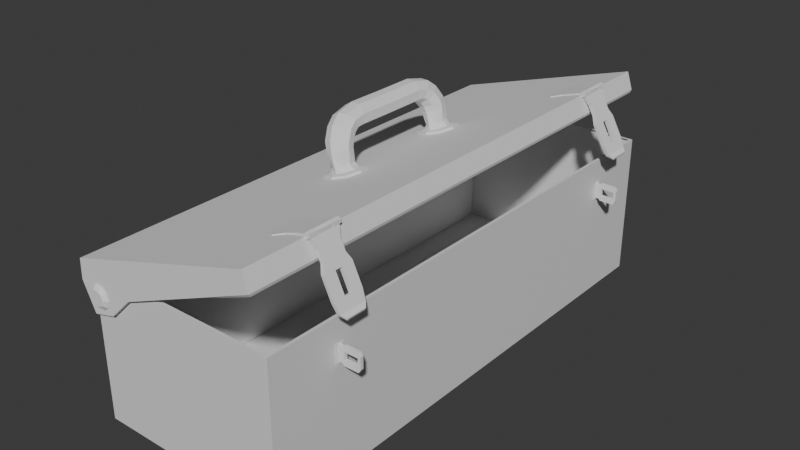 # Source: kleine_gereedschapskist.blend  (saved by Blender 5.0.119; exported with 4.5.12 LTS)
import bpy
from mathutils import Matrix  # noqa: F401  (used for matrix-valued properties, if any)

bpy.ops.wm.read_factory_settings(use_empty=True)
scene = bpy.context.scene
scene.name = 'Scene'

# ---- collections
col_toolbox_small = bpy.data.collections.new('Toolbox small'); scene.collection.children.link(col_toolbox_small)

# ---- materials (node trees are filled in below, after node groups)
mat_material = bpy.data.materials.new('Material')
mat_material.alpha_threshold = 0.0
mat_material.use_backface_culling_lightprobe_volume = False
mat_material.roughness = 0.5
mat_material.line_color = (0.0, 0.0, 0.0, 1.0)

# ---- material node trees
mat_material.use_nodes = True; mat_material.node_tree.nodes.clear()
_N = mat_material.node_tree.nodes; _L = mat_material.node_tree.links
n0 = _N.new('ShaderNodeOutputMaterial'); n0.name = 'Material Output'; n0.location = (200, 100)
n1 = _N.new('ShaderNodeBsdfPrincipled'); n1.name = 'Principled BSDF'; n1.location = (-200, 100)
_L.new(n1.outputs[0], n0.inputs[0])
n0.is_active_output = True

# ---- world
world_world = bpy.data.worlds.new('World'); scene.world = world_world
world_world.use_nodes = True; world_world.node_tree.nodes.clear()
_N = world_world.node_tree.nodes; _L = world_world.node_tree.links
n0 = _N.new('ShaderNodeOutputWorld'); n0.name = 'World Output'; n0.location = (200, 100)
n1 = _N.new('ShaderNodeBackground'); n1.name = 'Background'; n1.location = (-200, 100)
n1.inputs[0].default_value = (0.05088, 0.05088, 0.05088, 1.0)
_L.new(n1.outputs[0], n0.inputs[0])
n0.is_active_output = True
world_world.color = (0.05088, 0.05088, 0.05088)
world_world.sun_shadow_jitter_overblur = 0.0

# ---- meshes
me_cube_002 = bpy.data.meshes.new('Cube.002')
me_cube_002.from_pydata([(0.121, -0.0362, -0.3003), (-0.005857, -0.155, -0.0326), (0.121, 0.0362, -0.3003), (-0.005857, 0.155, -0.0326), (0.1515, -0.0362, -0.2859), (0.02458, -0.155, -0.01817), (0.1515, 0.0362, -0.2859), (0.02458, 0.155, -0.01817), (0.08267, -0.1204, -0.2194), (0.03841, -0.1204, -0.126), (0.03841, 0.1204, -0.126), (0.08267, 0.1204, -0.2194), (0.06885, 0.1204, -0.1116), (0.1131, 0.1204, -0.2049), (0.06885, -0.1204, -0.1116), (0.1131, -0.1204, -0.2049), (0.2098, 0.0362, -0.4875), (0.2098, -0.0362, -0.4875), (0.2402, 0.0362, -0.4731), (0.2402, -0.0362, -0.4731), (0.2591, 0.1393, -0.5876), (0.2591, -0.1393, -0.5876), (0.2865, 0.1393, -0.5747), (0.2865, -0.1393, -0.5747), (0.1162, 0.155, -0.2901), (0.1162, -0.155, -0.2901), (0.1466, -0.155, -0.2756), (0.1466, 0.155, -0.2756), (0.2146, 0.155, -0.4977), (0.2146, -0.155, -0.4977), (0.245, -0.155, -0.4833), (0.245, 0.155, -0.4833), (0.3171, 0.09991, -0.6228), (0.3171, -0.09991, -0.6228), (0.3239, 0.09991, -0.6025), (0.3239, -0.09991, -0.6025), (-0.01957, -0.155, -0.003667), (-0.01957, 0.155, -0.003667), (0.01087, 0.155, 0.01076), (0.01087, -0.155, 0.01076), (-0.01231, 0.08184, 0.02562), (-0.01231, 0.1768, 0.02562), (-0.01231, -0.07508, 0.02562), (-0.01231, -0.17, 0.02562), (0.0228, -0.07508, 0.01902), (0.0228, -0.17, 0.01902), (0.02738, -0.07508, -0.01641), (0.02738, -0.17, -0.01641), (-0.004902, -0.07508, -0.0317), (-0.004902, -0.17, -0.0317), (-0.02943, -0.07508, -0.005734), (-0.02943, -0.17, -0.005734), (0.0228, 0.1768, 0.01902), (0.0228, 0.08184, 0.01902), (0.02738, 0.1768, -0.01641), (0.02738, 0.08184, -0.01641), (-0.004902, 0.1768, -0.0317), (-0.004902, 0.08184, -0.0317), (-0.02943, 0.1768, -0.005734), (-0.02943, 0.08184, -0.005734)], [], [(9, 1, 3, 10), (10, 3, 7, 12), (12, 7, 5, 14), (14, 5, 1, 9), (2, 6, 4, 0), (5, 7, 38, 39), (26, 15, 8, 25), (15, 14, 9, 8), (27, 13, 15, 26), (13, 12, 14, 15), (24, 11, 13, 27), (11, 10, 12, 13), (25, 8, 11, 24), (8, 9, 10, 11), (30, 29, 21, 23), (26, 25, 29, 30), (24, 27, 31, 28), (6, 2, 16, 18), (23, 21, 33, 35), (28, 31, 22, 20), (31, 30, 23, 22), (29, 28, 20, 21), (2, 0, 25, 24), (4, 6, 27, 26), (17, 16, 28, 29), (18, 19, 30, 31), (19, 4, 26, 30), (6, 18, 31, 27), (0, 17, 29, 25), (16, 2, 24, 28), (19, 17, 0, 4), (16, 17, 19, 18), (32, 34, 35, 33), (20, 22, 34, 32), (22, 23, 35, 34), (21, 20, 32, 33), (38, 37, 36, 39), (3, 1, 36, 37), (1, 5, 39, 36), (7, 3, 37, 38), (53, 40, 59, 57, 55), (42, 43, 45, 44), (54, 55, 57, 56), (44, 45, 47, 46), (58, 59, 40, 41), (52, 53, 55, 54), (46, 47, 49, 48), (45, 43, 51, 49, 47), (41, 40, 53, 52), (48, 49, 51, 50), (41, 52, 54, 56, 58), (56, 57, 59, 58), (50, 51, 43, 42), (42, 44, 46, 48, 50)])
_uv = me_cube_002.uv_layers.new(name='UVMap')
_uv.uv.foreach_set('vector', [0.3755, 0.6912, 0.3859, 0.6916, 0.3846, 0.7173, 0.3733, 0.717, 0.3733, 0.717, 0.3846, 0.7173, 0.3857, 0.7208, 0.3733, 0.7208, 0.5219, 0.6876, 0.5316, 0.6843, 0.5316, 0.7135, 0.5219, 0.7102, 0.3757, 0.6875, 0.3878, 0.6877, 0.3859, 0.6916, 0.3755, 0.6912, 0.3532, 0.7097, 0.3498, 0.7065, 0.3493, 0.7019, 0.3535, 0.6984, 0.5316, 0.7135, 0.5316, 0.6843, 0.5347, 0.6843, 0.5347, 0.7135, 0.3555, 0.6843, 0.3646, 0.6864, 0.364, 0.6902, 0.3552, 0.6877, 0.3646, 0.6864, 0.3757, 0.6875, 0.3755, 0.6912, 0.364, 0.6902, 0.5049, 0.6843, 0.5122, 0.6876, 0.5122, 0.7102, 0.5049, 0.7135, 0.5122, 0.6876, 0.5219, 0.6876, 0.5219, 0.7102, 0.5122, 0.7102, 0.3537, 0.7192, 0.3618, 0.7174, 0.3621, 0.7208, 0.3541, 0.7222, 0.3618, 0.7174, 0.3733, 0.717, 0.3733, 0.7208, 0.3621, 0.7208, 0.3552, 0.6877, 0.364, 0.6902, 0.3618, 0.7174, 0.3537, 0.7192, 0.364, 0.6902, 0.3755, 0.6912, 0.3733, 0.717, 0.3618, 0.7174, 0.3323, 0.6856, 0.3334, 0.6893, 0.3248, 0.6932, 0.3223, 0.691, 0.3555, 0.6843, 0.3552, 0.6877, 0.3334, 0.6893, 0.3323, 0.6856, 0.3537, 0.7192, 0.3541, 0.7222, 0.3343, 0.7222, 0.335, 0.7189, 0.3498, 0.7065, 0.3532, 0.7097, 0.3354, 0.7087, 0.3378, 0.7069, 0.3223, 0.691, 0.3248, 0.6932, 0.3192, 0.697, 0.3176, 0.6959, 0.335, 0.7189, 0.3343, 0.7222, 0.3228, 0.7184, 0.3252, 0.7155, 0.4833, 0.6843, 0.4833, 0.7135, 0.4738, 0.712, 0.4738, 0.6858, 0.3334, 0.6893, 0.335, 0.7189, 0.3252, 0.7155, 0.3248, 0.6932, 0.3532, 0.7097, 0.3535, 0.6984, 0.3552, 0.6877, 0.3537, 0.7192, 0.5038, 0.7023, 0.5038, 0.6955, 0.5049, 0.6843, 0.5049, 0.7135, 0.3351, 0.7004, 0.3354, 0.7087, 0.335, 0.7189, 0.3334, 0.6893, 0.4843, 0.6955, 0.4843, 0.7023, 0.4833, 0.7135, 0.4833, 0.6843, 0.4843, 0.7023, 0.5038, 0.7023, 0.5049, 0.7135, 0.4833, 0.7135, 0.5038, 0.6955, 0.4843, 0.6955, 0.4833, 0.6843, 0.5049, 0.6843, 0.3535, 0.6984, 0.3351, 0.7004, 0.3334, 0.6893, 0.3552, 0.6877, 0.3354, 0.7087, 0.3532, 0.7097, 0.3537, 0.7192, 0.335, 0.7189, 0.3384, 0.7024, 0.3351, 0.7004, 0.3535, 0.6984, 0.3493, 0.7019, 0.3354, 0.7087, 0.3351, 0.7004, 0.3384, 0.7024, 0.3378, 0.7069, 0.3189, 0.7118, 0.3169, 0.7131, 0.3176, 0.6959, 0.3192, 0.697, 0.3252, 0.7155, 0.3228, 0.7184, 0.3169, 0.7131, 0.3189, 0.7118, 0.4738, 0.6858, 0.4738, 0.712, 0.4695, 0.7083, 0.4695, 0.6895, 0.3248, 0.6932, 0.3252, 0.7155, 0.3189, 0.7118, 0.3192, 0.697, 0.3896, 0.7191, 0.3872, 0.7163, 0.389, 0.6934, 0.3929, 0.6905, 0.3846, 0.7173, 0.3859, 0.6916, 0.389, 0.6934, 0.3872, 0.7163, 0.3859, 0.6916, 0.3878, 0.6877, 0.3929, 0.6905, 0.389, 0.6934, 0.3857, 0.7208, 0.3846, 0.7173, 0.3872, 0.7163, 0.3896, 0.7191, 0.9864, 0.776, 0.9838, 0.7752, 0.9838, 0.7724, 0.9864, 0.7716, 0.988, 0.7738, 0.9735, 0.761, 0.9735, 0.7658, 0.9716, 0.7658, 0.9716, 0.761, 0.9595, 0.761, 0.9595, 0.7658, 0.9576, 0.7658, 0.9576, 0.761, 0.9716, 0.761, 0.9716, 0.7658, 0.9697, 0.7658, 0.9697, 0.761, 0.9556, 0.761, 0.9556, 0.7658, 0.9537, 0.7658, 0.9537, 0.761, 0.9614, 0.761, 0.9614, 0.7658, 0.9595, 0.7658, 0.9595, 0.761, 0.9697, 0.761, 0.9697, 0.7658, 0.9677, 0.7658, 0.9677, 0.761, 0.9882, 0.7791, 0.986, 0.7807, 0.9838, 0.7791, 0.9847, 0.7765, 0.9874, 0.7765, 0.9634, 0.761, 0.9634, 0.7658, 0.9614, 0.7658, 0.9614, 0.761, 0.9677, 0.761, 0.9677, 0.7658, 0.9658, 0.7658, 0.9658, 0.761, 0.1324, 0.782, 0.1298, 0.7812, 0.1282, 0.7834, 0.1298, 0.7856, 0.1324, 0.7848, 0.9576, 0.761, 0.9576, 0.7658, 0.9556, 0.7658, 0.9556, 0.761, 0.9658, 0.761, 0.9658, 0.7658, 0.9639, 0.7658, 0.9639, 0.761, 0.9833, 0.7742, 0.9825, 0.7716, 0.9798, 0.7716, 0.9789, 0.7742, 0.9811, 0.7758])
me_cube_002.update()
me_cube_003 = bpy.data.meshes.new('Cube.003')
me_cube_003.from_pydata([(0.1376, -0.0362, -0.291), (-0.004309, -0.155, -0.03095), (0.1376, 0.0362, -0.291), (-0.004309, 0.155, -0.03095), (0.1672, -0.0362, -0.2748), (0.02526, -0.155, -0.01481), (0.1672, 0.0362, -0.2748), (0.02526, 0.155, -0.01481), (0.09471, -0.1204, -0.2124), (0.0452, -0.1204, -0.1217), (0.0452, 0.1204, -0.1217), (0.09471, 0.1204, -0.2124), (0.07477, 0.1204, -0.1055), (0.1243, 0.1204, -0.1962), (0.07477, -0.1204, -0.1055), (0.1243, -0.1204, -0.1962), (0.2369, 0.0362, -0.4728), (0.2369, -0.0362, -0.4728), (0.2664, 0.0362, -0.4567), (0.2664, -0.0362, -0.4567), (0.2918, 0.1393, -0.57), (0.2918, -0.1393, -0.57), (0.3184, 0.1393, -0.5555), (0.3184, -0.1393, -0.5555), (0.1322, 0.155, -0.2811), (0.1322, -0.155, -0.2811), (0.1618, -0.155, -0.2649), (0.1618, 0.155, -0.2649), (0.2423, 0.155, -0.4828), (0.2423, -0.155, -0.4828), (0.2719, -0.155, -0.4666), (0.2719, 0.155, -0.4666), (0.3517, 0.09991, -0.6018), (0.3517, -0.09991, -0.6018), (0.3574, 0.09991, -0.5812), (0.3574, -0.09991, -0.5812), (-0.01965, -0.155, -0.002844), (-0.01965, 0.155, -0.002844), (0.00992, 0.155, 0.01329), (0.00992, -0.155, 0.01329), (-0.01406, 0.08184, 0.0268), (-0.01406, 0.1768, 0.0268), (-0.01406, -0.07508, 0.0268), (-0.01406, -0.17, 0.0268), (0.02136, -0.07508, 0.02222), (0.02136, -0.17, 0.02222), (0.02795, -0.07508, -0.01289), (0.02795, -0.17, -0.01289), (-0.003406, -0.07508, -0.03), (-0.003406, -0.17, -0.03), (-0.02937, -0.07508, -0.005469), (-0.02937, -0.17, -0.005469), (0.02136, 0.1768, 0.02222), (0.02136, 0.08184, 0.02222), (0.02795, 0.1768, -0.01289), (0.02795, 0.08184, -0.01289), (-0.003406, 0.1768, -0.03), (-0.003406, 0.08184, -0.03), (-0.02937, 0.1768, -0.005469), (-0.02937, 0.08184, -0.005469)], [], [(9, 1, 3, 10), (10, 3, 7, 12), (12, 7, 5, 14), (14, 5, 1, 9), (2, 6, 4, 0), (5, 7, 38, 39), (26, 15, 8, 25), (15, 14, 9, 8), (27, 13, 15, 26), (13, 12, 14, 15), (24, 11, 13, 27), (11, 10, 12, 13), (25, 8, 11, 24), (8, 9, 10, 11), (30, 29, 21, 23), (26, 25, 29, 30), (24, 27, 31, 28), (6, 2, 16, 18), (23, 21, 33, 35), (28, 31, 22, 20), (31, 30, 23, 22), (29, 28, 20, 21), (2, 0, 25, 24), (4, 6, 27, 26), (17, 16, 28, 29), (18, 19, 30, 31), (19, 4, 26, 30), (6, 18, 31, 27), (0, 17, 29, 25), (16, 2, 24, 28), (19, 17, 0, 4), (16, 17, 19, 18), (32, 34, 35, 33), (20, 22, 34, 32), (22, 23, 35, 34), (21, 20, 32, 33), (38, 37, 36, 39), (3, 1, 36, 37), (1, 5, 39, 36), (7, 3, 37, 38), (53, 40, 59, 57, 55), (42, 43, 45, 44), (54, 55, 57, 56), (44, 45, 47, 46), (58, 59, 40, 41), (52, 53, 55, 54), (46, 47, 49, 48), (45, 43, 51, 49, 47), (41, 40, 53, 52), (48, 49, 51, 50), (41, 52, 54, 56, 58), (56, 57, 59, 58), (50, 51, 43, 42), (42, 44, 46, 48, 50)])
_uv = me_cube_003.uv_layers.new(name='UVMap')
_uv.uv.foreach_set('vector', [0.4523, 0.6905, 0.4626, 0.6905, 0.4623, 0.7147, 0.4513, 0.7152, 0.4513, 0.7152, 0.4623, 0.7147, 0.4637, 0.7182, 0.4515, 0.7189, 0.5876, 0.6876, 0.5973, 0.6843, 0.5973, 0.7135, 0.5876, 0.7102, 0.4523, 0.6867, 0.4646, 0.6863, 0.4626, 0.6905, 0.4523, 0.6905, 0.4312, 0.7075, 0.4286, 0.7057, 0.4278, 0.7009, 0.4312, 0.6986, 0.5973, 0.7135, 0.5973, 0.6843, 0.6003, 0.6843, 0.6003, 0.7135, 0.4328, 0.6843, 0.4414, 0.6861, 0.441, 0.6897, 0.4324, 0.6876, 0.4414, 0.6861, 0.4523, 0.6867, 0.4523, 0.6905, 0.441, 0.6897, 0.5705, 0.6843, 0.5779, 0.6876, 0.5779, 0.7102, 0.5705, 0.7135, 0.5779, 0.6876, 0.5876, 0.6876, 0.5876, 0.7102, 0.5779, 0.7102, 0.4322, 0.7183, 0.44, 0.7162, 0.4406, 0.7196, 0.4326, 0.7213, 0.44, 0.7162, 0.4513, 0.7152, 0.4515, 0.7189, 0.4406, 0.7196, 0.4324, 0.6876, 0.441, 0.6897, 0.44, 0.7162, 0.4322, 0.7183, 0.441, 0.6897, 0.4523, 0.6905, 0.4513, 0.7152, 0.44, 0.7162, 0.4099, 0.6843, 0.4107, 0.6879, 0.4016, 0.6921, 0.3988, 0.6894, 0.4328, 0.6843, 0.4324, 0.6876, 0.4107, 0.6879, 0.4099, 0.6843, 0.4322, 0.7183, 0.4326, 0.7213, 0.4122, 0.7223, 0.4128, 0.7191, 0.4286, 0.7057, 0.4312, 0.7075, 0.4132, 0.7092, 0.4164, 0.7059, 0.3988, 0.6894, 0.4016, 0.6921, 0.3952, 0.6961, 0.3933, 0.6949, 0.4128, 0.7191, 0.4122, 0.7223, 0.4002, 0.7189, 0.4027, 0.7159, 0.5489, 0.6843, 0.5489, 0.7135, 0.5395, 0.712, 0.5395, 0.6858, 0.4107, 0.6879, 0.4128, 0.7191, 0.4027, 0.7159, 0.4016, 0.6921, 0.4312, 0.7075, 0.4312, 0.6986, 0.4324, 0.6876, 0.4322, 0.7183, 0.5695, 0.7023, 0.5695, 0.6955, 0.5705, 0.6843, 0.5705, 0.7135, 0.4123, 0.6983, 0.4132, 0.7092, 0.4128, 0.7191, 0.4107, 0.6879, 0.55, 0.6955, 0.55, 0.7023, 0.5489, 0.7135, 0.5489, 0.6843, 0.55, 0.7023, 0.5695, 0.7023, 0.5705, 0.7135, 0.5489, 0.7135, 0.5695, 0.6955, 0.55, 0.6955, 0.5489, 0.6843, 0.5705, 0.6843, 0.4312, 0.6986, 0.4123, 0.6983, 0.4107, 0.6879, 0.4324, 0.6876, 0.4132, 0.7092, 0.4312, 0.7075, 0.4322, 0.7183, 0.4128, 0.7191, 0.4166, 0.7014, 0.4123, 0.6983, 0.4312, 0.6986, 0.4278, 0.7009, 0.4132, 0.7092, 0.4123, 0.6983, 0.4166, 0.7014, 0.4164, 0.7059, 0.3962, 0.712, 0.3941, 0.7134, 0.3933, 0.6949, 0.3952, 0.6961, 0.4027, 0.7159, 0.4002, 0.7189, 0.3941, 0.7134, 0.3962, 0.712, 0.5395, 0.6858, 0.5395, 0.712, 0.5351, 0.7083, 0.5351, 0.6895, 0.4016, 0.6921, 0.4027, 0.7159, 0.3962, 0.712, 0.3952, 0.6961, 0.4672, 0.7159, 0.4647, 0.714, 0.4655, 0.6916, 0.469, 0.6894, 0.4623, 0.7147, 0.4626, 0.6905, 0.4655, 0.6916, 0.4647, 0.714, 0.4626, 0.6905, 0.4646, 0.6863, 0.469, 0.6894, 0.4655, 0.6916, 0.4637, 0.7182, 0.4623, 0.7147, 0.4647, 0.714, 0.4672, 0.7159, 0.1167, 0.7856, 0.1141, 0.7848, 0.1141, 0.782, 0.1167, 0.7812, 0.1183, 0.7834, 0.9735, 0.7663, 0.9735, 0.7711, 0.9716, 0.7711, 0.9716, 0.7663, 0.9798, 0.7663, 0.9798, 0.7711, 0.9779, 0.7711, 0.9779, 0.7663, 0.9716, 0.7663, 0.9716, 0.7711, 0.9697, 0.7711, 0.9697, 0.7663, 0.976, 0.7663, 0.976, 0.7711, 0.974, 0.7711, 0.974, 0.7663, 0.9818, 0.7663, 0.9818, 0.7711, 0.9798, 0.7711, 0.9798, 0.7663, 0.9697, 0.7663, 0.9697, 0.7711, 0.9677, 0.7711, 0.9677, 0.7663, 0.123, 0.7848, 0.1204, 0.7856, 0.1188, 0.7834, 0.1204, 0.7812, 0.123, 0.782, 0.9837, 0.7663, 0.9837, 0.7711, 0.9818, 0.7711, 0.9818, 0.7663, 0.9677, 0.7663, 0.9677, 0.7711, 0.9658, 0.7711, 0.9658, 0.7663, 0.9784, 0.7732, 0.9762, 0.7716, 0.974, 0.7732, 0.9749, 0.7758, 0.9776, 0.7758, 0.9779, 0.7663, 0.9779, 0.7711, 0.976, 0.7711, 0.976, 0.7663, 0.9658, 0.7663, 0.9658, 0.7711, 0.9639, 0.7711, 0.9639, 0.7663, 0.1251, 0.7856, 0.1277, 0.7848, 0.1277, 0.782, 0.1251, 0.7812, 0.1235, 0.7834])
me_cube_003.update()
me_cube_004 = bpy.data.meshes.new('Cube.004')
me_cube_004.from_pydata([(0.9976, -1.897, 1.052), (1.004, -1.897, 1.052), (0.9976, -1.897, 1.235), (1.004, -1.897, 1.235), (0.9976, -1.802, 1.052), (1.004, -1.802, 1.052), (0.9976, -1.802, 1.235), (1.004, -1.802, 1.235), (0.9976, -1.834, 1.235), (0.9976, -1.866, 1.235), (1.004, -1.866, 1.235), (1.004, -1.834, 1.235), (0.9976, -1.866, 1.052), (0.9976, -1.834, 1.052), (1.004, -1.834, 1.052), (1.004, -1.866, 1.052), (1.203, -1.866, 1.182), (1.203, -1.834, 1.182), (1.203, -1.834, 1.106), (1.203, -1.866, 1.106), (1.231, -1.866, 1.201), (1.231, -1.834, 1.201), (1.231, -1.834, 1.086), (1.231, -1.866, 1.086), (1.022, -1.834, 1.217), (1.022, -1.834, 1.071), (1.022, -1.866, 1.071), (1.022, -1.866, 1.217), (1.045, -1.834, 1.217), (1.045, -1.866, 1.071), (1.045, -1.834, 1.071), (1.045, -1.866, 1.217), (1.068, -1.834, 1.182), (1.068, -1.866, 1.106), (1.068, -1.834, 1.106), (1.068, -1.866, 1.182), (1.21, -1.834, 1.235), (1.21, -1.834, 1.052), (1.21, -1.866, 1.235), (1.21, -1.866, 1.052), (1.061, -1.834, 1.235), (1.061, -1.866, 1.052), (1.061, -1.834, 1.052), (1.061, -1.866, 1.235), (0.9976, 1.887, 1.052), (1.004, 1.887, 1.052), (0.9976, 1.887, 1.235), (1.004, 1.887, 1.235), (0.9976, 1.982, 1.052), (1.004, 1.982, 1.052), (0.9976, 1.982, 1.235), (1.004, 1.982, 1.235), (0.9976, 1.95, 1.235), (0.9976, 1.918, 1.235), (1.004, 1.918, 1.235), (1.004, 1.95, 1.235), (0.9976, 1.918, 1.052), (0.9976, 1.95, 1.052), (1.004, 1.95, 1.052), (1.004, 1.918, 1.052), (1.203, 1.918, 1.182), (1.203, 1.95, 1.182), (1.203, 1.95, 1.106), (1.203, 1.918, 1.106), (1.231, 1.918, 1.201), (1.231, 1.95, 1.201), (1.231, 1.95, 1.086), (1.231, 1.918, 1.086), (1.022, 1.95, 1.217), (1.022, 1.95, 1.071), (1.022, 1.918, 1.071), (1.022, 1.918, 1.217), (1.045, 1.95, 1.217), (1.045, 1.918, 1.071), (1.045, 1.95, 1.071), (1.045, 1.918, 1.217), (1.068, 1.95, 1.182), (1.068, 1.918, 1.106), (1.068, 1.95, 1.106), (1.068, 1.918, 1.182), (1.21, 1.95, 1.235), (1.21, 1.95, 1.052), (1.21, 1.918, 1.235), (1.21, 1.918, 1.052), (1.061, 1.95, 1.235), (1.061, 1.918, 1.052), (1.061, 1.95, 1.052), (1.061, 1.918, 1.235), (1.001, 2.601, 1.475), (1.001, 2.601, -0.009381), (-0.9987, 2.601, 1.475), (-0.9987, 2.601, -0.009381), (-0.9987, 0.001822, -0.009381), (1.001, 0.001822, -0.009381), (0.973, 2.573, 1.475), (-0.9704, 2.573, 1.475), (-0.9756, 2.578, 0.007756), (-0.9704, 0.001822, 0.01161), (0.973, 0.001822, 0.01161), (1.001, -2.598, 1.475), (1.001, -2.598, -0.009381), (-0.9987, -2.598, 1.475), (-0.9987, -2.598, -0.009381), (0.973, -2.569, 1.475), (-0.9704, -2.569, 1.475)], [(93, 89), (91, 92), (96, 97), (92, 97), (93, 98), (93, 100), (102, 92)], [(0, 1, 3, 2), (8, 11, 7, 6), (6, 7, 5, 4), (12, 15, 1, 0), (8, 6, 4, 13), (10, 3, 1, 15), (7, 11, 14, 5), (18, 19, 16, 17), (2, 9, 12, 0), (9, 8, 13, 12), (4, 5, 14, 13), (13, 14, 15, 12), (2, 3, 10, 9), (9, 10, 11, 8), (38, 39, 23, 20), (33, 19, 18, 34), (41, 42, 37, 39), (40, 43, 38, 36), (21, 20, 23, 22), (39, 37, 22, 23), (37, 36, 21, 22), (36, 38, 20, 21), (11, 10, 27, 24), (15, 14, 25, 26), (10, 15, 26, 27), (14, 11, 24, 25), (24, 27, 31, 28), (26, 25, 30, 29), (27, 26, 29, 31), (25, 24, 28, 30), (28, 31, 43, 40), (29, 30, 42, 41), (31, 29, 41, 43), (30, 28, 40, 42), (18, 17, 36, 37), (16, 19, 39, 38), (17, 32, 40, 36), (19, 33, 41, 39), (34, 18, 37, 42), (35, 16, 38, 43), (33, 35, 43, 41), (32, 34, 42, 40), (32, 17, 16, 35), (33, 34, 32, 35), (44, 45, 47, 46), (52, 55, 51, 50), (50, 51, 49, 48), (56, 59, 45, 44), (52, 50, 48, 57), (54, 47, 45, 59), (51, 55, 58, 49), (62, 63, 60, 61), (46, 53, 56, 44), (53, 52, 57, 56), (48, 49, 58, 57), (57, 58, 59, 56), (46, 47, 54, 53), (53, 54, 55, 52), (82, 83, 67, 64), (77, 63, 62, 78), (85, 86, 81, 83), (84, 87, 82, 80), (65, 64, 67, 66), (83, 81, 66, 67), (81, 80, 65, 66), (80, 82, 64, 65), (55, 54, 71, 68), (59, 58, 69, 70), (54, 59, 70, 71), (58, 55, 68, 69), (68, 71, 75, 72), (70, 69, 74, 73), (71, 70, 73, 75), (69, 68, 72, 74), (72, 75, 87, 84), (73, 74, 86, 85), (75, 73, 85, 87), (74, 72, 84, 86), (62, 61, 80, 81), (60, 63, 83, 82), (61, 76, 84, 80), (63, 77, 85, 83), (78, 62, 81, 86), (79, 60, 82, 87), (77, 79, 87, 85), (76, 78, 86, 84), (76, 61, 60, 79), (77, 78, 76, 79), (91, 90, 88, 89), (91, 89, 100, 102), (88, 90, 95, 94), (99, 88, 94, 103), (102, 100, 99, 101), (99, 103, 104, 101), (89, 88, 99, 100), (96, 102, 101, 95)])
me_cube_004.polygons.foreach_set('material_index', [0, 0, 0, 0, 0, 0, 0, 0, 0, 0, 0, 0, 0, 0, 0, 0, 0, 0, 0, 0, 0, 0, 0, 0, 0, 0, 0, 0, 0, 0, 0, 0, 0, 0, 0, 0, 0, 0, 0, 0, 0, 0, 0, 0, 0, 0, 0, 0, 0, 0, 0, 0, 0, 0, 0, 0, 0, 0, 0, 0, 0, 0, 0, 0, 0, 0, 0, 0, 0, 0, 0, 0, 0, 0, 0, 0, 0, 0, 0, 0, 0, 0, 0, 0, 0, 0, 0, 0, 1, 1, 1, 1, 1, 1, 1, 1])
_uv = me_cube_004.uv_layers.new(name='UVMap')
_uv.uv.foreach_set('vector', [0.9376, 0.755, 0.9373, 0.7544, 0.9519, 0.7544, 0.9514, 0.7549, 0.9524, 0.7612, 0.9531, 0.7614, 0.9517, 0.7643, 0.9514, 0.7637, 0.9514, 0.7637, 0.9517, 0.7643, 0.9371, 0.7643, 0.9376, 0.7637, 0.9366, 0.7575, 0.9359, 0.7573, 0.9373, 0.7544, 0.9376, 0.755, 0.9524, 0.7612, 0.9514, 0.7637, 0.9376, 0.7637, 0.9365, 0.7606, 0.8641, 0.7067, 0.8605, 0.7064, 0.8623, 0.6858, 0.8659, 0.6862, 0.9698, 0.7544, 0.9698, 0.7572, 0.9537, 0.7572, 0.9537, 0.7544, 0.8808, 0.6942, 0.8836, 0.6918, 0.8833, 0.6995, 0.8813, 0.698, 0.9514, 0.7549, 0.9525, 0.7581, 0.9366, 0.7575, 0.9376, 0.755, 0.9525, 0.7581, 0.9524, 0.7612, 0.9365, 0.7606, 0.9366, 0.7575, 0.9376, 0.7637, 0.9371, 0.7643, 0.9358, 0.7607, 0.9365, 0.7606, 0.9365, 0.7606, 0.9358, 0.7607, 0.9359, 0.7573, 0.9366, 0.7575, 0.9514, 0.7549, 0.9519, 0.7544, 0.9532, 0.758, 0.9525, 0.7581, 0.9525, 0.7581, 0.9532, 0.758, 0.9531, 0.7614, 0.9524, 0.7612, 0.884, 0.7036, 0.8841, 0.6885, 0.886, 0.691, 0.886, 0.7009, 0.8727, 0.6923, 0.8836, 0.6918, 0.8808, 0.6942, 0.8749, 0.694, 0.8723, 0.6871, 0.8722, 0.6843, 0.8862, 0.6859, 0.8841, 0.6885, 0.871, 0.7091, 0.8712, 0.7065, 0.884, 0.7036, 0.8858, 0.7066, 0.8892, 0.7026, 0.886, 0.7009, 0.886, 0.691, 0.8892, 0.6898, 0.8841, 0.6885, 0.8862, 0.6859, 0.8892, 0.6898, 0.886, 0.691, 0.9171, 0.7274, 0.9171, 0.7436, 0.9152, 0.7406, 0.9152, 0.7304, 0.8858, 0.7066, 0.884, 0.7036, 0.886, 0.7009, 0.8892, 0.7026, 0.865, 0.7094, 0.8641, 0.7067, 0.8664, 0.7054, 0.8671, 0.7088, 0.8659, 0.6862, 0.8668, 0.6843, 0.8683, 0.6849, 0.8677, 0.6877, 0.8641, 0.7067, 0.8659, 0.6862, 0.8677, 0.6877, 0.8664, 0.7054, 0.9353, 0.7274, 0.9353, 0.7436, 0.9337, 0.742, 0.9337, 0.729, 0.8671, 0.7088, 0.8664, 0.7054, 0.8691, 0.7054, 0.869, 0.7086, 0.8677, 0.6877, 0.8683, 0.6849, 0.8699, 0.6849, 0.8703, 0.6881, 0.8664, 0.7054, 0.8677, 0.6877, 0.8703, 0.6881, 0.8691, 0.7054, 0.9337, 0.729, 0.9337, 0.742, 0.9317, 0.742, 0.9317, 0.729, 0.869, 0.7086, 0.8691, 0.7054, 0.8712, 0.7065, 0.871, 0.7091, 0.8703, 0.6881, 0.8699, 0.6849, 0.8722, 0.6843, 0.8723, 0.6871, 0.8691, 0.7054, 0.8703, 0.6881, 0.8723, 0.6871, 0.8712, 0.7065, 0.9317, 0.729, 0.9317, 0.742, 0.9302, 0.7436, 0.9302, 0.7274, 0.9177, 0.7321, 0.9177, 0.7389, 0.9171, 0.7436, 0.9171, 0.7274, 0.8833, 0.6995, 0.8836, 0.6918, 0.8841, 0.6885, 0.884, 0.7036, 0.9177, 0.7389, 0.9296, 0.7389, 0.9302, 0.7436, 0.9171, 0.7436, 0.8836, 0.6918, 0.8727, 0.6923, 0.8723, 0.6871, 0.8841, 0.6885, 0.9296, 0.7321, 0.9177, 0.7321, 0.9171, 0.7274, 0.9302, 0.7274, 0.8723, 0.7011, 0.8833, 0.6995, 0.884, 0.7036, 0.8712, 0.7065, 0.8727, 0.6923, 0.8723, 0.7011, 0.8712, 0.7065, 0.8723, 0.6871, 0.9296, 0.7389, 0.9296, 0.7321, 0.9302, 0.7274, 0.9302, 0.7436, 0.8754, 0.6981, 0.8813, 0.698, 0.8833, 0.6995, 0.8723, 0.7011, 0.8727, 0.6923, 0.8749, 0.694, 0.8754, 0.6981, 0.8723, 0.7011, 0.9376, 0.7447, 0.9373, 0.7441, 0.9519, 0.7441, 0.9515, 0.7446, 0.9524, 0.7508, 0.9531, 0.751, 0.9517, 0.7539, 0.9514, 0.7533, 0.9514, 0.7533, 0.9517, 0.7539, 0.9371, 0.7539, 0.9375, 0.7534, 0.9366, 0.7472, 0.9359, 0.747, 0.9373, 0.7441, 0.9376, 0.7447, 0.9524, 0.7508, 0.9514, 0.7533, 0.9375, 0.7534, 0.9365, 0.7503, 0.8931, 0.7054, 0.8897, 0.7052, 0.891, 0.6858, 0.8944, 0.6861, 0.9698, 0.7577, 0.9698, 0.7605, 0.9537, 0.7605, 0.9537, 0.7577, 0.9094, 0.6942, 0.9121, 0.6917, 0.912, 0.6993, 0.9101, 0.6978, 0.9515, 0.7446, 0.9524, 0.7475, 0.9366, 0.7472, 0.9376, 0.7447, 0.9524, 0.7475, 0.9524, 0.7508, 0.9365, 0.7503, 0.9366, 0.7472, 0.9375, 0.7534, 0.9371, 0.7539, 0.9358, 0.7504, 0.9365, 0.7503, 0.9365, 0.7503, 0.9358, 0.7504, 0.9359, 0.747, 0.9366, 0.7472, 0.9515, 0.7446, 0.9519, 0.7441, 0.9532, 0.7474, 0.9524, 0.7475, 0.9524, 0.7475, 0.9532, 0.7474, 0.9531, 0.751, 0.9524, 0.7508, 0.9127, 0.7041, 0.9127, 0.6877, 0.9148, 0.6904, 0.9148, 0.7013, 0.901, 0.6917, 0.9121, 0.6917, 0.9094, 0.6942, 0.9031, 0.6936, 0.9002, 0.6868, 0.8998, 0.6844, 0.915, 0.6843, 0.9127, 0.6877, 0.8999, 0.708, 0.9, 0.7052, 0.9127, 0.7041, 0.9144, 0.7068, 0.9181, 0.703, 0.9148, 0.7013, 0.9148, 0.6904, 0.9185, 0.689, 0.9127, 0.6877, 0.915, 0.6843, 0.9185, 0.689, 0.9148, 0.6904, 0.954, 0.7436, 0.954, 0.7274, 0.9558, 0.7304, 0.9558, 0.7406, 0.9144, 0.7068, 0.9127, 0.7041, 0.9148, 0.7013, 0.9181, 0.703, 0.8938, 0.708, 0.8931, 0.7054, 0.8953, 0.7041, 0.8959, 0.7074, 0.8944, 0.6861, 0.8952, 0.6843, 0.8966, 0.6848, 0.8961, 0.6875, 0.8931, 0.7054, 0.8944, 0.6861, 0.8961, 0.6875, 0.8953, 0.7041, 0.9358, 0.7436, 0.9358, 0.7274, 0.9373, 0.729, 0.9373, 0.742, 0.8959, 0.7074, 0.8953, 0.7041, 0.898, 0.7041, 0.8976, 0.7074, 0.8961, 0.6875, 0.8966, 0.6848, 0.8982, 0.6849, 0.8985, 0.6878, 0.8953, 0.7041, 0.8961, 0.6875, 0.8985, 0.6878, 0.898, 0.7041, 0.9373, 0.742, 0.9373, 0.729, 0.9394, 0.729, 0.9394, 0.742, 0.8976, 0.7074, 0.898, 0.7041, 0.9, 0.7052, 0.8999, 0.708, 0.8985, 0.6878, 0.8982, 0.6849, 0.8998, 0.6844, 0.9002, 0.6868, 0.898, 0.7041, 0.8985, 0.6878, 0.9002, 0.6868, 0.9, 0.7052, 0.9394, 0.742, 0.9394, 0.729, 0.9408, 0.7274, 0.9408, 0.7436, 0.9534, 0.7389, 0.9534, 0.7321, 0.954, 0.7274, 0.954, 0.7436, 0.912, 0.6993, 0.9121, 0.6917, 0.9127, 0.6877, 0.9127, 0.7041, 0.9534, 0.7321, 0.9415, 0.7321, 0.9408, 0.7274, 0.954, 0.7274, 0.9121, 0.6917, 0.901, 0.6917, 0.9002, 0.6868, 0.9127, 0.6877, 0.9415, 0.7389, 0.9534, 0.7389, 0.954, 0.7436, 0.9408, 0.7436, 0.9007, 0.7008, 0.912, 0.6993, 0.9127, 0.7041, 0.9, 0.7052, 0.901, 0.6917, 0.9007, 0.7008, 0.9, 0.7052, 0.9002, 0.6868, 0.9415, 0.7321, 0.9415, 0.7389, 0.9408, 0.7436, 0.9408, 0.7274, 0.9039, 0.6977, 0.9101, 0.6978, 0.912, 0.6993, 0.9007, 0.7008, 0.901, 0.6917, 0.9031, 0.6936, 0.9039, 0.6977, 0.9007, 0.7008, 0.2474, 0.7385, 0.002828, 0.7807, 0.03209, 0.5698, 0.1293, 0.5658, 0.2474, 0.7385, 0.1293, 0.5658, 0.1142, 0.2822, 0.3164, 0.09385, 0.03209, 0.5698, 0.002828, 0.7807, 0.0002409, 0.7773, 0.03011, 0.5697, 0.01907, 0.2673, 0.03209, 0.5698, 0.03011, 0.5697, 0.0166, 0.2674, 0.3164, 0.09385, 0.1142, 0.2822, 0.01907, 0.2673, 0.003832, 0.000241, 0.01907, 0.2673, 0.0166, 0.2674, 0.0002409, 0.004308, 0.003832, 0.000241, 0.1293, 0.5658, 0.03209, 0.5698, 0.01907, 0.2673, 0.1142, 0.2822, 0.7739, 0.6823, 0.3169, 0.6838, 0.3169, 0.5528, 0.7735, 0.5528])
me_cube_004.materials.append(None)
me_cube_004.materials.append(mat_material)
me_cube_004.update()
me_cube_008 = bpy.data.meshes.new('Cube.008')
me_cube_008.from_pydata([(1.41, -0.1852, 0.7467), (1.399, -0.1852, 0.7792), (1.41, 0.1734, 0.7467), (1.399, 0.1734, 0.7792), (1.75, -0.1672, 0.8612), (1.739, -0.1672, 0.8937), (1.75, 0.1554, 0.8612), (1.739, 0.1554, 0.8937), (1.636, 0.1385, 0.823), (1.523, 0.1385, 0.7849), (1.512, 0.1385, 0.8174), (1.626, 0.1385, 0.8556), (1.523, -0.1504, 0.7849), (1.636, -0.1504, 0.823), (1.626, -0.1504, 0.8556), (1.512, -0.1504, 0.8174), (1.358, 0.1268, 0.7291), (1.358, -0.1387, 0.7291), (1.347, -0.1387, 0.7616), (1.347, 0.1268, 0.7616), (1.752, 0.06271, 0.9141), (1.752, -0.0816, 0.9141), (1.785, 0.06271, 0.9036), (1.785, -0.0816, 0.9036), (1.786, 0.06271, 0.8686), (1.786, -0.0816, 0.8686), (1.752, 0.06271, 0.8575), (1.752, -0.0816, 0.8575), (1.732, 0.06271, 0.8855), (1.732, -0.0816, 0.8855), (-0.2154, 0.7085, 0.07842), (-0.2077, 0.7085, 0.2784), (1.803, 0.7085, 0.6952), (1.744, 0.7085, 0.8755), (0.3758, 0.7085, 0.08766), (-0.08516, 0.7085, -0.2007), (0.1462, 0.7085, -0.1376), (0.02974, 0.6375, -0.08279), (0.02974, 0.7027, -0.08279), (0.07084, 0.6375, -0.05394), (0.07084, 0.7027, -0.05394), (0.08714, 0.6375, -0.006439), (0.08714, 0.7027, -0.006439), (0.0724, 0.6375, 0.04157), (0.0724, 0.7027, 0.04157), (0.03226, 0.6375, 0.07174), (0.03226, 0.7027, 0.07174), (-0.01795, 0.6375, 0.07256), (-0.01795, 0.7027, 0.07256), (-0.05905, 0.6375, 0.04372), (-0.05905, 0.7027, 0.04372), (-0.07535, 0.6375, -0.003784), (-0.07535, 0.7027, -0.003784), (-0.06061, 0.6375, -0.05179), (-0.06061, 0.7027, -0.05179), (-0.02047, 0.6375, -0.08197), (-0.02047, 0.7027, -0.08197), (0.1023, 0.711, -0.0776), (0.04129, 0.711, -0.1204), (0.1265, 0.711, -0.007082), (0.1046, 0.711, 0.06418), (0.04504, 0.711, 0.109), (-0.0295, 0.711, 0.1102), (-0.09052, 0.711, 0.06737), (-0.1147, 0.711, -0.003141), (-0.09283, 0.711, -0.07441), (-0.03325, 0.711, -0.1192), (0.06706, 0.7453, -0.0511), (0.02835, 0.7453, -0.07827), (0.08241, 0.7453, -0.006362), (0.06853, 0.7453, 0.03885), (0.03073, 0.7453, 0.06727), (-0.01656, 0.7453, 0.06804), (-0.05527, 0.7453, 0.04087), (-0.07062, 0.7453, -0.003861), (-0.05674, 0.7453, -0.04907), (-0.01894, 0.7453, -0.07749), (-0.2154, -4.586, 0.07842), (-0.2077, -4.586, 0.2784), (1.803, -4.586, 0.6952), (1.744, -4.586, 0.8755), (0.3758, -4.586, 0.08766), (-0.08516, -4.586, -0.2007), (0.1462, -4.586, -0.1376), (0.02974, -4.515, -0.08279), (0.02974, -4.58, -0.08279), (0.07084, -4.515, -0.05394), (0.07084, -4.58, -0.05394), (0.08714, -4.515, -0.00644), (0.08714, -4.58, -0.00644), (0.0724, -4.515, 0.04157), (0.0724, -4.58, 0.04157), (0.03226, -4.515, 0.07174), (0.03226, -4.58, 0.07174), (-0.01795, -4.515, 0.07256), (-0.01795, -4.58, 0.07256), (-0.05905, -4.515, 0.04371), (-0.05905, -4.58, 0.04371), (-0.07535, -4.515, -0.003784), (-0.07535, -4.58, -0.003785), (-0.06061, -4.515, -0.05179), (-0.06061, -4.58, -0.05179), (-0.02047, -4.515, -0.08197), (-0.02047, -4.58, -0.08197), (0.1023, -4.589, -0.0776), (0.04129, -4.589, -0.1204), (0.1265, -4.589, -0.007083), (0.1046, -4.589, 0.06418), (0.04504, -4.589, 0.109), (-0.0295, -4.589, 0.1102), (-0.09052, -4.589, 0.06737), (-0.1147, -4.589, -0.003141), (-0.09284, -4.589, -0.07441), (-0.03325, -4.589, -0.1192), (0.06706, -4.623, -0.0511), (0.02835, -4.623, -0.07827), (0.08241, -4.623, -0.006362), (0.06853, -4.623, 0.03885), (0.03073, -4.623, 0.06727), (-0.01656, -4.623, 0.06804), (-0.05527, -4.623, 0.04087), (-0.07062, -4.623, -0.003862), (-0.05674, -4.623, -0.04907), (-0.01894, -4.623, -0.07749), (-0.2082, 0.6754, 0.07551), (-0.2013, 0.6837, 0.254), (1.796, 0.6892, 0.6664), (1.741, 0.6819, 0.8443), (0.3758, 0.6664, 0.08766), (-0.08516, 0.6664, -0.2007), (0.2101, 0.6787, 0.3774), (0.8805, 0.6787, 0.59), (0.1462, 0.6664, -0.1376), (0.5457, 0.6787, 0.4835), (-0.2083, -4.553, 0.07551), (-0.2013, -4.561, 0.254), (1.796, -4.567, 0.6664), (1.741, -4.56, 0.8443), (0.3758, -4.544, 0.08766), (-0.08516, -4.544, -0.2007), (0.2101, -4.556, 0.3774), (0.8805, -4.556, 0.59), (0.1462, -4.544, -0.1376), (0.5457, -4.556, 0.4835), (1.41, -3.964, 0.7467), (1.399, -3.964, 0.7792), (1.41, -3.605, 0.7467), (1.399, -3.605, 0.7792), (1.75, -3.946, 0.8612), (1.739, -3.946, 0.8937), (1.75, -3.623, 0.8612), (1.739, -3.623, 0.8937), (1.636, -3.64, 0.823), (1.523, -3.64, 0.7849), (1.512, -3.64, 0.8174), (1.626, -3.64, 0.8556), (1.523, -3.929, 0.7849), (1.636, -3.929, 0.823), (1.626, -3.929, 0.8556), (1.512, -3.929, 0.8174), (1.358, -3.652, 0.7291), (1.358, -3.917, 0.7291), (1.347, -3.917, 0.7616), (1.347, -3.652, 0.7616), (1.752, -3.716, 0.9141), (1.752, -3.86, 0.9141), (1.785, -3.716, 0.9036), (1.785, -3.86, 0.9036), (1.786, -3.716, 0.8686), (1.786, -3.86, 0.8686), (1.752, -3.716, 0.8575), (1.752, -3.86, 0.8575), (1.732, -3.716, 0.8855), (1.732, -3.86, 0.8855), (0.6554, -2.616, 0.5274), (0.6508, -2.565, 0.7596), (0.6554, -2.337, 0.5274), (0.6508, -2.388, 0.7596), (0.9226, -2.616, 0.6058), (0.801, -2.565, 0.8036), (0.9226, -2.337, 0.6058), (0.801, -2.388, 0.8036), (0.645, -2.615, 0.5661), (0.6901, -2.565, 0.5889), (0.708, -2.565, 0.6403), (0.708, -2.388, 0.6403), (0.6901, -2.388, 0.5889), (0.645, -2.338, 0.5661), (0.8173, -2.388, 0.6724), (0.8602, -2.388, 0.6388), (0.9104, -2.338, 0.644), (0.8173, -2.565, 0.6724), (0.8602, -2.565, 0.6388), (0.9104, -2.615, 0.644), (0.789, -2.296, 0.5666), (0.7259, -2.361, 0.7816), (0.789, -2.657, 0.5666), (0.7259, -2.591, 0.7816), (0.7777, -2.655, 0.605), (0.7751, -2.591, 0.6138), (0.7626, -2.591, 0.6563), (0.7777, -2.297, 0.605), (0.7751, -2.361, 0.6138), (0.7626, -2.361, 0.6563), (0.6056, -2.476, 0.5128), (0.6228, -2.476, 0.7513), (0.9724, -2.476, 0.6204), (0.829, -2.476, 0.8118), (0.9598, -2.476, 0.6585), (0.8919, -2.476, 0.6481), (0.8377, -2.476, 0.6784), (0.5955, -2.476, 0.5516), (0.6584, -2.476, 0.5796), (0.6876, -2.476, 0.6343), (0.579, -2.475, 0.9675), (0.6114, -2.544, 0.857), (0.6238, -2.372, 0.8149), (0.7815, -2.544, 0.9069), (0.7938, -2.372, 0.8648), (0.7106, -2.346, 0.8336), (0.6946, -2.569, 0.8882), (0.5859, -2.458, 0.8266), (0.8194, -2.458, 0.8952), (0.5578, -2.382, 1.04), (0.6065, -2.327, 0.8735), (0.7491, -2.475, 1.017), (0.7766, -2.327, 0.9234), (0.6957, -2.305, 0.8846), (0.6599, -2.496, 1.006), (0.561, -2.401, 0.9112), (0.7946, -2.401, 0.9797), (0.546, -2.204, 1.08), (0.598, -2.277, 0.9027), (0.7279, -2.382, 1.09), (0.7681, -2.277, 0.9526), (0.689, -2.261, 0.9074), (0.6369, -2.397, 1.085), (0.5462, -2.329, 0.9619), (0.7797, -2.329, 1.03), (0.5959, -2.204, 0.9097), (0.7161, -2.204, 1.13), (0.766, -2.204, 0.9596), (0.6883, -2.204, 0.9095), (0.6237, -2.204, 1.13), (0.5393, -2.204, 0.9854), (0.7728, -2.204, 1.054), (0.6554, -1.027, 0.5274), (0.6508, -1.078, 0.7596), (0.6554, -1.306, 0.5274), (0.6508, -1.255, 0.7596), (0.9226, -1.027, 0.6058), (0.801, -1.078, 0.8036), (0.9226, -1.306, 0.6058), (0.801, -1.255, 0.8036), (0.645, -1.028, 0.5661), (0.6901, -1.078, 0.5889), (0.708, -1.078, 0.6403), (0.708, -1.255, 0.6403), (0.6901, -1.255, 0.5889), (0.645, -1.305, 0.5661), (0.8173, -1.255, 0.6724), (0.8602, -1.255, 0.6388), (0.9104, -1.305, 0.644), (0.8173, -1.078, 0.6724), (0.8602, -1.078, 0.6388), (0.9104, -1.028, 0.644), (0.789, -1.347, 0.5666), (0.7259, -1.281, 0.7816), (0.789, -0.9863, 0.5666), (0.7259, -1.052, 0.7816), (0.7777, -0.9875, 0.605), (0.7751, -1.052, 0.6138), (0.7626, -1.052, 0.6563), (0.7777, -1.346, 0.605), (0.7751, -1.281, 0.6138), (0.7626, -1.281, 0.6563), (0.6056, -1.167, 0.5128), (0.6228, -1.167, 0.7513), (0.9724, -1.167, 0.6204), (0.829, -1.167, 0.8118), (0.9598, -1.167, 0.6585), (0.8919, -1.167, 0.6481), (0.8377, -1.167, 0.6784), (0.5955, -1.167, 0.5516), (0.6584, -1.167, 0.5796), (0.6876, -1.167, 0.6343), (0.579, -1.168, 0.9675), (0.6114, -1.099, 0.857), (0.6238, -1.271, 0.8149), (0.7815, -1.099, 0.9069), (0.7938, -1.271, 0.8648), (0.7106, -1.296, 0.8336), (0.6946, -1.074, 0.8882), (0.5859, -1.185, 0.8266), (0.8194, -1.185, 0.8952), (0.5578, -1.261, 1.04), (0.6065, -1.316, 0.8735), (0.7491, -1.168, 1.017), (0.7766, -1.316, 0.9234), (0.6957, -1.338, 0.8846), (0.6599, -1.146, 1.006), (0.561, -1.242, 0.9112), (0.7946, -1.242, 0.9797), (0.546, -1.439, 1.08), (0.598, -1.366, 0.9027), (0.7279, -1.261, 1.09), (0.7681, -1.366, 0.9526), (0.689, -1.382, 0.9074), (0.6369, -1.246, 1.085), (0.5462, -1.314, 0.9619), (0.7797, -1.314, 1.03), (0.5465, -1.821, 1.078), (0.5959, -1.439, 0.9097), (0.7161, -1.439, 1.13), (0.766, -1.439, 0.9596), (0.6883, -1.438, 0.9095), (0.6237, -1.439, 1.13), (0.5393, -1.439, 0.9854), (0.7728, -1.439, 1.054), (0.5964, -1.821, 0.9082), (0.7166, -1.821, 1.128), (0.7665, -1.821, 0.9581), (0.6888, -1.821, 0.9081), (0.6241, -1.821, 1.128), (0.5397, -1.821, 0.9839), (0.7732, -1.821, 1.052)], [], [(3, 2, 16, 19), (8, 11, 7, 6), (6, 7, 5, 4), (12, 15, 1, 0), (8, 6, 4, 13), (10, 3, 1, 15), (7, 11, 14, 5), (11, 10, 15, 14), (2, 9, 12, 0), (9, 8, 13, 12), (4, 5, 14, 13), (13, 14, 15, 12), (2, 3, 10, 9), (9, 10, 11, 8), (17, 18, 19, 16), (0, 1, 18, 17), (1, 3, 19, 18), (2, 0, 17, 16), (20, 21, 23, 22), (22, 23, 25, 24), (24, 25, 27, 26), (23, 21, 29, 27, 25), (26, 27, 29, 28), (28, 29, 21, 20), (20, 22, 24, 26, 28), (30, 77, 78, 31), (30, 34, 36, 35), (79, 32, 33, 80), (30, 31, 34), (37, 38, 40, 39), (39, 40, 42, 41), (41, 42, 44, 43), (43, 44, 46, 45), (45, 46, 48, 47), (47, 48, 50, 49), (49, 50, 52, 51), (51, 52, 54, 53), (46, 44, 60, 61), (53, 54, 56, 55), (55, 56, 38, 37), (63, 62, 72, 73), (40, 38, 58, 57), (44, 42, 59, 60), (42, 40, 57, 59), (38, 56, 66, 58), (56, 54, 65, 66), (54, 52, 64, 65), (52, 50, 63, 64), (50, 48, 62, 63), (48, 46, 61, 62), (67, 68, 76, 75, 74, 73, 72, 71, 70, 69), (60, 59, 69, 70), (58, 66, 76, 68), (64, 63, 73, 74), (61, 60, 70, 71), (57, 58, 68, 67), (65, 64, 74, 75), (62, 61, 71, 72), (59, 57, 67, 69), (66, 65, 75, 76), (81, 79, 80, 78), (136, 137, 127, 126), (84, 86, 87, 85), (86, 88, 89, 87), (88, 90, 91, 89), (90, 92, 93, 91), (92, 94, 95, 93), (94, 96, 97, 95), (96, 98, 99, 97), (98, 100, 101, 99), (93, 108, 107, 91), (100, 102, 103, 101), (102, 84, 85, 103), (110, 120, 119, 109), (87, 104, 105, 85), (91, 107, 106, 89), (89, 106, 104, 87), (85, 105, 113, 103), (103, 113, 112, 101), (101, 112, 111, 99), (99, 111, 110, 97), (97, 110, 109, 95), (95, 109, 108, 93), (114, 116, 117, 118, 119, 120, 121, 122, 123, 115), (107, 117, 116, 106), (105, 115, 123, 113), (111, 121, 120, 110), (108, 118, 117, 107), (104, 114, 115, 105), (112, 122, 121, 111), (109, 119, 118, 108), (106, 116, 114, 104), (113, 123, 122, 112), (31, 78, 80, 33), (140, 135, 125, 130), (141, 143, 133, 131), (125, 135, 134, 124), (128, 126, 127, 131), (77, 30, 124, 134), (124, 129, 130, 125), (132, 128, 131, 133), (129, 132, 133, 130), (137, 141, 131, 127), (143, 140, 130, 133), (138, 141, 137, 136), (134, 135, 140, 139), (142, 143, 141, 138), (139, 140, 143, 142), (30, 35, 129, 124), (32, 79, 136, 126), (35, 36, 132, 129), (34, 32, 126, 128), (36, 34, 128, 132), (82, 77, 134, 139), (83, 82, 139, 142), (79, 81, 138, 136), (81, 83, 142, 138), (31, 33, 32, 34), (83, 81, 77, 82), (77, 81, 78), (147, 146, 160, 163), (152, 155, 151, 150), (150, 151, 149, 148), (156, 159, 145, 144), (152, 150, 148, 157), (154, 147, 145, 159), (151, 155, 158, 149), (155, 154, 159, 158), (146, 153, 156, 144), (153, 152, 157, 156), (148, 149, 158, 157), (157, 158, 159, 156), (146, 147, 154, 153), (153, 154, 155, 152), (161, 162, 163, 160), (144, 145, 162, 161), (145, 147, 163, 162), (146, 144, 161, 160), (164, 165, 167, 166), (166, 167, 169, 168), (168, 169, 171, 170), (167, 165, 173, 171, 169), (170, 171, 173, 172), (172, 173, 165, 164), (164, 166, 168, 170, 172), (213, 205, 177, 185), (203, 195, 181, 188), (210, 207, 179, 191), (200, 197, 175, 184), (195, 177, 216, 219), (196, 198, 182, 174), (198, 199, 183, 182), (199, 200, 184, 183), (206, 208, 193, 178), (208, 209, 192, 193), (209, 210, 191, 192), (194, 201, 190, 180), (201, 202, 189, 190), (202, 203, 188, 189), (204, 211, 187, 176), (211, 212, 186, 187), (212, 213, 185, 186), (186, 185, 203, 202), (187, 186, 202, 201), (176, 187, 201, 194), (192, 191, 200, 199), (193, 192, 199, 198), (178, 193, 198, 196), (207, 181, 218, 222), (191, 179, 197, 200), (185, 177, 195, 203), (197, 179, 217, 220), (183, 184, 213, 212), (182, 183, 212, 211), (174, 182, 211, 204), (189, 188, 210, 209), (190, 189, 209, 208), (180, 190, 208, 206), (179, 207, 222, 217), (188, 181, 207, 210), (184, 175, 205, 213), (218, 219, 227, 226), (215, 220, 228, 214), (220, 217, 225, 228), (221, 215, 214, 229), (205, 175, 215, 221), (177, 205, 221, 216), (175, 197, 220, 215), (181, 195, 219, 218), (229, 214, 223, 237), (224, 229, 237, 232), (225, 230, 238, 233), (227, 224, 232, 235), (222, 218, 226, 230), (219, 216, 224, 227), (217, 222, 230, 225), (216, 221, 229, 224), (232, 237, 244, 239), (233, 238, 245, 240), (235, 232, 239, 242), (238, 234, 241, 245), (228, 225, 233, 236), (214, 228, 236, 223), (226, 227, 235, 234), (230, 226, 234, 238), (245, 241, 321, 325), (241, 242, 322, 321), (231, 243, 323, 311), (243, 240, 320, 323), (237, 223, 231, 244), (236, 233, 240, 243), (223, 236, 243, 231), (234, 235, 242, 241), (242, 239, 319, 322), (240, 245, 325, 320), (239, 244, 324, 319), (244, 231, 311, 324), (285, 257, 249, 277), (275, 260, 253, 267), (282, 263, 251, 279), (272, 256, 247, 269), (267, 291, 288, 249), (268, 246, 254, 270), (270, 254, 255, 271), (271, 255, 256, 272), (278, 250, 265, 280), (280, 265, 264, 281), (281, 264, 263, 282), (266, 252, 262, 273), (273, 262, 261, 274), (274, 261, 260, 275), (276, 248, 259, 283), (283, 259, 258, 284), (284, 258, 257, 285), (258, 274, 275, 257), (259, 273, 274, 258), (248, 266, 273, 259), (264, 271, 272, 263), (265, 270, 271, 264), (250, 268, 270, 265), (279, 294, 290, 253), (263, 272, 269, 251), (257, 275, 267, 249), (269, 292, 289, 251), (255, 284, 285, 256), (254, 283, 284, 255), (246, 276, 283, 254), (261, 281, 282, 260), (262, 280, 281, 261), (252, 278, 280, 262), (251, 289, 294, 279), (260, 282, 279, 253), (256, 285, 277, 247), (290, 298, 299, 291), (287, 286, 300, 292), (292, 300, 297, 289), (293, 301, 286, 287), (277, 293, 287, 247), (249, 288, 293, 277), (247, 287, 292, 269), (253, 290, 291, 267), (301, 309, 295, 286), (296, 304, 309, 301), (297, 305, 310, 302), (299, 307, 304, 296), (294, 302, 298, 290), (291, 299, 296, 288), (289, 297, 302, 294), (288, 296, 301, 293), (304, 312, 317, 309), (305, 313, 318, 310), (307, 315, 312, 304), (310, 318, 314, 306), (300, 308, 305, 297), (286, 295, 308, 300), (298, 306, 307, 299), (302, 310, 306, 298), (318, 325, 321, 314), (314, 321, 322, 315), (303, 311, 323, 316), (316, 323, 320, 313), (309, 317, 303, 295), (308, 316, 313, 305), (295, 303, 316, 308), (306, 314, 315, 307), (315, 322, 319, 312), (313, 320, 325, 318), (312, 319, 324, 317), (317, 324, 311, 303)])
_uv = me_cube_008.uv_layers.new(name='UVMap')
_uv.uv.foreach_set('vector', [0.6921, 0.688, 0.6934, 0.6844, 0.7014, 0.69, 0.6974, 0.6925, 0.665, 0.6857, 0.6662, 0.69, 0.6548, 0.693, 0.6522, 0.6909, 0.6522, 0.6909, 0.6548, 0.693, 0.6561, 0.7149, 0.6529, 0.7168, 0.6783, 0.7237, 0.6785, 0.7197, 0.6922, 0.72, 0.6933, 0.7237, 0.7554, 0.7165, 0.7435, 0.7182, 0.7435, 0.6861, 0.7554, 0.6878, 0.6798, 0.6882, 0.6921, 0.688, 0.6922, 0.72, 0.6785, 0.7197, 0.6548, 0.693, 0.6662, 0.69, 0.6655, 0.7181, 0.6561, 0.7149, 0.6662, 0.69, 0.6798, 0.6882, 0.6785, 0.7197, 0.6655, 0.7181, 0.7792, 0.72, 0.7673, 0.7165, 0.7673, 0.6878, 0.7792, 0.6843, 0.7673, 0.7165, 0.7554, 0.7165, 0.7554, 0.6878, 0.7673, 0.6878, 0.6529, 0.7168, 0.6561, 0.7149, 0.6655, 0.7181, 0.6645, 0.722, 0.6645, 0.722, 0.6655, 0.7181, 0.6785, 0.7197, 0.6783, 0.7237, 0.6934, 0.6844, 0.6921, 0.688, 0.6798, 0.6882, 0.6796, 0.6843, 0.6796, 0.6843, 0.6798, 0.6882, 0.6662, 0.69, 0.665, 0.6857, 0.701, 0.7185, 0.6975, 0.716, 0.6974, 0.6925, 0.7014, 0.69, 0.6933, 0.7237, 0.6922, 0.72, 0.6975, 0.716, 0.701, 0.7185, 0.6922, 0.72, 0.6921, 0.688, 0.6974, 0.6925, 0.6975, 0.716, 0.7792, 0.72, 0.7792, 0.6843, 0.7847, 0.6889, 0.7847, 0.7153, 0.9206, 0.7189, 0.9349, 0.7189, 0.9349, 0.7224, 0.9206, 0.7224, 0.9206, 0.7224, 0.9349, 0.7224, 0.9349, 0.7259, 0.9206, 0.7259, 0.9206, 0.7085, 0.9349, 0.7085, 0.9349, 0.712, 0.9206, 0.712, 0.9349, 0.7224, 0.9382, 0.7213, 0.9403, 0.7241, 0.9382, 0.727, 0.9349, 0.7259, 0.9206, 0.712, 0.9349, 0.712, 0.9349, 0.7154, 0.9206, 0.7154, 0.9206, 0.7154, 0.9349, 0.7154, 0.9349, 0.7189, 0.9206, 0.7189, 0.9173, 0.7213, 0.9206, 0.7224, 0.9206, 0.7259, 0.9173, 0.727, 0.9152, 0.7241, 0.9451, 0.285, 0.3731, 0.2775, 0.3846, 0.2552, 0.9348, 0.2652, 0.9451, 0.285, 0.9818, 0.2199, 0.9858, 0.272, 0.9682, 0.2936, 0.4424, 0.003895, 0.9018, 0.09133, 0.8787, 0.1016, 0.4539, 0.02731, 0.9451, 0.285, 0.9348, 0.2652, 0.9818, 0.2199, 0.86, 0.7041, 0.8493, 0.7028, 0.8482, 0.6985, 0.858, 0.6933, 0.858, 0.6933, 0.8482, 0.6985, 0.8449, 0.6959, 0.8503, 0.6851, 0.8503, 0.6851, 0.8449, 0.6959, 0.8406, 0.6941, 0.8389, 0.6843, 0.8389, 0.6843, 0.8406, 0.6941, 0.8366, 0.6968, 0.8289, 0.6889, 0.8289, 0.6889, 0.8366, 0.6968, 0.8351, 0.7009, 0.823, 0.6988, 0.823, 0.6988, 0.8351, 0.7009, 0.8352, 0.7054, 0.823, 0.7114, 0.823, 0.7114, 0.8352, 0.7054, 0.8382, 0.7097, 0.8335, 0.7205, 0.8335, 0.7205, 0.8382, 0.7097, 0.8435, 0.7098, 0.8459, 0.72, 0.8366, 0.6968, 0.8406, 0.6941, 0.8411, 0.6976, 0.8387, 0.6988, 0.8459, 0.72, 0.8435, 0.7098, 0.8476, 0.7071, 0.8556, 0.7143, 0.8556, 0.7143, 0.8476, 0.7071, 0.8493, 0.7028, 0.86, 0.7041, 0.838, 0.704, 0.8375, 0.7012, 0.8394, 0.7015, 0.8397, 0.703, 0.8482, 0.6985, 0.8493, 0.7028, 0.8464, 0.7025, 0.8458, 0.6998, 0.8406, 0.6941, 0.8449, 0.6959, 0.8438, 0.698, 0.8411, 0.6976, 0.8449, 0.6959, 0.8482, 0.6985, 0.8458, 0.6998, 0.8438, 0.698, 0.8493, 0.7028, 0.8476, 0.7071, 0.8453, 0.705, 0.8464, 0.7025, 0.8476, 0.7071, 0.8435, 0.7098, 0.8429, 0.7065, 0.8453, 0.705, 0.8435, 0.7098, 0.8382, 0.7097, 0.84, 0.7061, 0.8429, 0.7065, 0.8382, 0.7097, 0.8352, 0.7054, 0.838, 0.704, 0.84, 0.7061, 0.8352, 0.7054, 0.8351, 0.7009, 0.8375, 0.7012, 0.838, 0.704, 0.8351, 0.7009, 0.8366, 0.6968, 0.8387, 0.6988, 0.8375, 0.7012, 0.8442, 0.7006, 0.8445, 0.7021, 0.8439, 0.7036, 0.8425, 0.7044, 0.8408, 0.7042, 0.8397, 0.703, 0.8394, 0.7015, 0.8401, 0.7001, 0.8415, 0.6994, 0.843, 0.6997, 0.8411, 0.6976, 0.8438, 0.698, 0.843, 0.6997, 0.8415, 0.6994, 0.8464, 0.7025, 0.8453, 0.705, 0.8439, 0.7036, 0.8445, 0.7021, 0.84, 0.7061, 0.838, 0.704, 0.8397, 0.703, 0.8408, 0.7042, 0.8387, 0.6988, 0.8411, 0.6976, 0.8415, 0.6994, 0.8401, 0.7001, 0.8458, 0.6998, 0.8464, 0.7025, 0.8445, 0.7021, 0.8442, 0.7006, 0.8429, 0.7065, 0.84, 0.7061, 0.8408, 0.7042, 0.8425, 0.7044, 0.8375, 0.7012, 0.8387, 0.6988, 0.8401, 0.7001, 0.8394, 0.7015, 0.8438, 0.698, 0.8458, 0.6998, 0.8442, 0.7006, 0.843, 0.6997, 0.8453, 0.705, 0.8429, 0.7065, 0.8425, 0.7044, 0.8439, 0.7036, 0.3243, 0.203, 0.4424, 0.003895, 0.4539, 0.02731, 0.3846, 0.2552, 0.8704, 0.3153, 0.8536, 0.3323, 0.3881, 0.3232, 0.366, 0.3, 0.8213, 0.6924, 0.8225, 0.7049, 0.811, 0.7041, 0.8099, 0.6998, 0.8225, 0.7049, 0.8177, 0.7143, 0.8092, 0.7078, 0.811, 0.7041, 0.8177, 0.7143, 0.8094, 0.7199, 0.8063, 0.7107, 0.8092, 0.7078, 0.8094, 0.7199, 0.7995, 0.72, 0.8018, 0.7114, 0.8063, 0.7107, 0.7995, 0.72, 0.7905, 0.7151, 0.7985, 0.7083, 0.8018, 0.7114, 0.7905, 0.7151, 0.7852, 0.7056, 0.7964, 0.7043, 0.7985, 0.7083, 0.7852, 0.7056, 0.7866, 0.6931, 0.7968, 0.6991, 0.7964, 0.7043, 0.7866, 0.6931, 0.797, 0.6843, 0.8014, 0.6963, 0.7968, 0.6991, 0.8018, 0.7114, 0.8027, 0.7082, 0.8054, 0.7081, 0.8063, 0.7107, 0.797, 0.6843, 0.8105, 0.6843, 0.8064, 0.6967, 0.8014, 0.6963, 0.8105, 0.6843, 0.8213, 0.6924, 0.8099, 0.6998, 0.8064, 0.6967, 0.7995, 0.7041, 0.8014, 0.7041, 0.8019, 0.7055, 0.8004, 0.7068, 0.811, 0.7041, 0.8083, 0.704, 0.8075, 0.7014, 0.8099, 0.6998, 0.8063, 0.7107, 0.8054, 0.7081, 0.8074, 0.7065, 0.8092, 0.7078, 0.8092, 0.7078, 0.8074, 0.7065, 0.8083, 0.704, 0.811, 0.7041, 0.8099, 0.6998, 0.8075, 0.7014, 0.8054, 0.6997, 0.8064, 0.6967, 0.8064, 0.6967, 0.8054, 0.6997, 0.8025, 0.6995, 0.8014, 0.6963, 0.8014, 0.6963, 0.8025, 0.6995, 0.8002, 0.7013, 0.7968, 0.6991, 0.7968, 0.6991, 0.8002, 0.7013, 0.7995, 0.7041, 0.7964, 0.7043, 0.7964, 0.7043, 0.7995, 0.7041, 0.8004, 0.7068, 0.7985, 0.7083, 0.7985, 0.7083, 0.8004, 0.7068, 0.8027, 0.7082, 0.8018, 0.7114, 0.8065, 0.7041, 0.8059, 0.7055, 0.8047, 0.7064, 0.8031, 0.7064, 0.8019, 0.7055, 0.8014, 0.7041, 0.8018, 0.7026, 0.8031, 0.7015, 0.8048, 0.7016, 0.806, 0.7026, 0.8054, 0.7081, 0.8047, 0.7064, 0.8059, 0.7055, 0.8074, 0.7065, 0.8075, 0.7014, 0.806, 0.7026, 0.8048, 0.7016, 0.8054, 0.6997, 0.8002, 0.7013, 0.8018, 0.7026, 0.8014, 0.7041, 0.7995, 0.7041, 0.8027, 0.7082, 0.8031, 0.7064, 0.8047, 0.7064, 0.8054, 0.7081, 0.8083, 0.704, 0.8065, 0.7041, 0.806, 0.7026, 0.8075, 0.7014, 0.8025, 0.6995, 0.8031, 0.7015, 0.8018, 0.7026, 0.8002, 0.7013, 0.8004, 0.7068, 0.8019, 0.7055, 0.8031, 0.7064, 0.8027, 0.7082, 0.8074, 0.7065, 0.8059, 0.7055, 0.8065, 0.7041, 0.8083, 0.704, 0.8054, 0.6997, 0.8048, 0.7016, 0.8031, 0.7015, 0.8025, 0.6995, 0.9348, 0.2652, 0.3846, 0.2552, 0.4539, 0.02731, 0.8787, 0.1016, 0.8733, 0.4821, 0.864, 0.5305, 0.3786, 0.5322, 0.3702, 0.492, 0.8699, 0.4128, 0.8731, 0.4469, 0.3702, 0.4575, 0.3722, 0.4232, 0.3786, 0.5322, 0.864, 0.5305, 0.8821, 0.5523, 0.3638, 0.5501, 0.3331, 0.489, 0.366, 0.3, 0.3881, 0.3232, 0.3722, 0.4232, 0.3731, 0.2775, 0.9451, 0.285, 0.9412, 0.286, 0.3775, 0.2786, 0.3638, 0.5501, 0.3222, 0.5523, 0.3702, 0.492, 0.3786, 0.5322, 0.3169, 0.5216, 0.3331, 0.489, 0.3722, 0.4232, 0.3702, 0.4575, 0.3222, 0.5523, 0.3169, 0.5216, 0.3702, 0.4575, 0.3702, 0.492, 0.8536, 0.3323, 0.8699, 0.4128, 0.3722, 0.4232, 0.3881, 0.3232, 0.8731, 0.4469, 0.8733, 0.4821, 0.3702, 0.492, 0.3702, 0.4575, 0.9139, 0.4786, 0.8699, 0.4128, 0.8536, 0.3323, 0.8704, 0.3153, 0.8821, 0.5523, 0.864, 0.5305, 0.8733, 0.4821, 0.9295, 0.5519, 0.9342, 0.5149, 0.8731, 0.4469, 0.8699, 0.4128, 0.9139, 0.4786, 0.9295, 0.5519, 0.8733, 0.4821, 0.8731, 0.4469, 0.9342, 0.5149, 0.9451, 0.285, 0.9682, 0.2937, 0.9707, 0.2995, 0.9412, 0.286, 0.9018, 0.09133, 0.4424, 0.003895, 0.4406, 0.000241, 0.9037, 0.08856, 0.9682, 0.2937, 0.9858, 0.2721, 0.992, 0.2737, 0.9707, 0.2995, 0.9819, 0.2198, 0.9018, 0.09133, 0.9037, 0.08856, 0.9874, 0.2188, 0.9858, 0.2721, 0.9819, 0.2198, 0.9874, 0.2188, 0.992, 0.2737, 0.3504, 0.2924, 0.3731, 0.2775, 0.3775, 0.2786, 0.3484, 0.2995, 0.3261, 0.2671, 0.3504, 0.2924, 0.3484, 0.2995, 0.3188, 0.2699, 0.4424, 0.003895, 0.3243, 0.203, 0.3169, 0.2015, 0.4406, 0.000241, 0.3243, 0.203, 0.3261, 0.2671, 0.3188, 0.2699, 0.3169, 0.2015, 0.9348, 0.2652, 0.8787, 0.1016, 0.9018, 0.09138, 0.9818, 0.2199, 0.3261, 0.2671, 0.3243, 0.203, 0.3731, 0.2775, 0.3504, 0.2924, 0.3731, 0.2775, 0.3243, 0.203, 0.3846, 0.2552, 0.6101, 0.7198, 0.6088, 0.7237, 0.6008, 0.7179, 0.6048, 0.7154, 0.6391, 0.7213, 0.6374, 0.717, 0.6487, 0.7126, 0.6517, 0.7145, 0.6517, 0.7145, 0.6487, 0.7126, 0.6446, 0.6906, 0.6477, 0.6877, 0.6215, 0.6843, 0.6216, 0.6883, 0.6098, 0.6888, 0.6081, 0.6854, 0.7312, 0.6878, 0.7431, 0.6861, 0.7431, 0.7182, 0.7312, 0.7165, 0.6238, 0.7195, 0.6101, 0.7198, 0.6098, 0.6888, 0.6216, 0.6883, 0.6487, 0.7126, 0.6374, 0.717, 0.6344, 0.6882, 0.6446, 0.6906, 0.6374, 0.717, 0.6238, 0.7195, 0.6216, 0.6883, 0.6344, 0.6882, 0.7074, 0.6843, 0.7193, 0.6878, 0.7193, 0.7165, 0.7074, 0.72, 0.7193, 0.6878, 0.7312, 0.6878, 0.7312, 0.7165, 0.7193, 0.7165, 0.6477, 0.6877, 0.6446, 0.6906, 0.6344, 0.6882, 0.6349, 0.6845, 0.6349, 0.6845, 0.6344, 0.6882, 0.6216, 0.6883, 0.6215, 0.6843, 0.6088, 0.7237, 0.6101, 0.7198, 0.6238, 0.7195, 0.6242, 0.7237, 0.6242, 0.7237, 0.6238, 0.7195, 0.6374, 0.717, 0.6391, 0.7213, 0.6016, 0.6908, 0.6047, 0.6925, 0.6048, 0.7154, 0.6008, 0.7179, 0.6081, 0.6854, 0.6098, 0.6888, 0.6047, 0.6925, 0.6016, 0.6908, 0.6098, 0.6888, 0.6101, 0.7198, 0.6048, 0.7154, 0.6047, 0.6925, 0.7074, 0.6843, 0.7074, 0.72, 0.7019, 0.7153, 0.7019, 0.6889, 0.8951, 0.7189, 0.9094, 0.7189, 0.9094, 0.7224, 0.8951, 0.7224, 0.8951, 0.7224, 0.9094, 0.7224, 0.9094, 0.7259, 0.8951, 0.7259, 0.8951, 0.7085, 0.9094, 0.7085, 0.9094, 0.712, 0.8951, 0.712, 0.9094, 0.7224, 0.9127, 0.7213, 0.9148, 0.7241, 0.9127, 0.727, 0.9094, 0.7259, 0.8951, 0.712, 0.9094, 0.712, 0.9094, 0.7154, 0.8951, 0.7154, 0.8951, 0.7154, 0.9094, 0.7154, 0.9094, 0.7189, 0.8951, 0.7189, 0.8918, 0.7213, 0.8951, 0.7224, 0.8951, 0.7259, 0.8918, 0.727, 0.8897, 0.7241, 0.0334, 0.8065, 0.04015, 0.8232, 0.03074, 0.828, 0.02152, 0.8131, 0.0988, 0.8187, 0.09152, 0.8317, 0.08316, 0.828, 0.09237, 0.8131, 0.0805, 0.8065, 0.07375, 0.8232, 0.06482, 0.8195, 0.06684, 0.802, 0.05695, 0.8015, 0.05695, 0.8184, 0.04907, 0.8195, 0.04705, 0.802, 0.02237, 0.8317, 0.03074, 0.828, 0.03361, 0.8346, 0.02422, 0.8374, 0.05695, 0.7812, 0.05695, 0.7864, 0.04097, 0.7862, 0.0402, 0.7818, 0.05695, 0.7864, 0.05695, 0.7945, 0.04285, 0.7952, 0.04097, 0.7862, 0.05695, 0.7945, 0.05695, 0.8015, 0.04705, 0.802, 0.04285, 0.7952, 0.08955, 0.787, 0.08739, 0.7915, 0.07292, 0.7862, 0.07369, 0.7818, 0.08739, 0.7915, 0.08419, 0.7984, 0.07105, 0.7952, 0.07292, 0.7862, 0.08419, 0.7984, 0.0805, 0.8065, 0.06684, 0.802, 0.07105, 0.7952, 0.1137, 0.8097, 0.1094, 0.8127, 0.1005, 0.7995, 0.1035, 0.7963, 0.1094, 0.8127, 0.1023, 0.8152, 0.0948, 0.8059, 0.1005, 0.7995, 0.1023, 0.8152, 0.0988, 0.8187, 0.09237, 0.8131, 0.0948, 0.8059, 0.02434, 0.787, 0.02651, 0.7915, 0.01342, 0.7995, 0.01041, 0.7963, 0.02651, 0.7915, 0.0297, 0.7984, 0.0191, 0.8059, 0.01342, 0.7995, 0.0297, 0.7984, 0.0334, 0.8065, 0.02152, 0.8131, 0.0191, 0.8059, 0.0191, 0.8059, 0.02152, 0.8131, 0.0151, 0.8187, 0.0116, 0.8152, 0.01342, 0.7995, 0.0191, 0.8059, 0.0116, 0.8152, 0.004481, 0.8127, 0.01041, 0.7963, 0.01342, 0.7995, 0.004481, 0.8127, 0.000241, 0.8097, 0.07105, 0.7952, 0.06684, 0.802, 0.05695, 0.8015, 0.05695, 0.7945, 0.07292, 0.7862, 0.07105, 0.7952, 0.05695, 0.7945, 0.05695, 0.7864, 0.07369, 0.7818, 0.07292, 0.7862, 0.05695, 0.7864, 0.05695, 0.7812, 0.07375, 0.8232, 0.08316, 0.828, 0.08028, 0.8346, 0.07143, 0.8312, 0.06684, 0.802, 0.06482, 0.8195, 0.05695, 0.8184, 0.05695, 0.8015, 0.02152, 0.8131, 0.03074, 0.828, 0.02237, 0.8317, 0.0151, 0.8187, 0.05695, 0.8184, 0.06482, 0.8195, 0.06392, 0.8289, 0.05695, 0.8281, 0.04285, 0.7952, 0.04705, 0.802, 0.0334, 0.8065, 0.0297, 0.7984, 0.04097, 0.7862, 0.04285, 0.7952, 0.0297, 0.7984, 0.02651, 0.7915, 0.0402, 0.7818, 0.04097, 0.7862, 0.02651, 0.7915, 0.02434, 0.787, 0.0948, 0.8059, 0.09237, 0.8131, 0.0805, 0.8065, 0.08419, 0.7984, 0.1005, 0.7995, 0.0948, 0.8059, 0.08419, 0.7984, 0.08739, 0.7915, 0.1035, 0.7963, 0.1005, 0.7995, 0.08739, 0.7915, 0.08955, 0.787, 0.06482, 0.8195, 0.07375, 0.8232, 0.07143, 0.8312, 0.06392, 0.8289, 0.09237, 0.8131, 0.08316, 0.828, 0.07375, 0.8232, 0.0805, 0.8065, 0.04705, 0.802, 0.04907, 0.8195, 0.04015, 0.8232, 0.0334, 0.8065, 0.08028, 0.8346, 0.08968, 0.8374, 0.0884, 0.8443, 0.07888, 0.8426, 0.04998, 0.8289, 0.05695, 0.8281, 0.05695, 0.838, 0.05073, 0.8386, 0.05695, 0.8281, 0.06392, 0.8289, 0.06316, 0.8386, 0.05695, 0.838, 0.04246, 0.8312, 0.04998, 0.8289, 0.05073, 0.8386, 0.0437, 0.8401, 0.04015, 0.8232, 0.04907, 0.8195, 0.04998, 0.8289, 0.04246, 0.8312, 0.03074, 0.828, 0.04015, 0.8232, 0.04246, 0.8312, 0.03361, 0.8346, 0.04907, 0.8195, 0.05695, 0.8184, 0.05695, 0.8281, 0.04998, 0.8289, 0.08316, 0.828, 0.09152, 0.8317, 0.08968, 0.8374, 0.08028, 0.8346, 0.0437, 0.8401, 0.05073, 0.8386, 0.05088, 0.8465, 0.04396, 0.8474, 0.03502, 0.8426, 0.0437, 0.8401, 0.04396, 0.8474, 0.03526, 0.8487, 0.06316, 0.8386, 0.0702, 0.8401, 0.06993, 0.8474, 0.06301, 0.8465, 0.0255, 0.8443, 0.03502, 0.8426, 0.03526, 0.8487, 0.02578, 0.8494, 0.07143, 0.8312, 0.08028, 0.8346, 0.07888, 0.8426, 0.0702, 0.8401, 0.02422, 0.8374, 0.03361, 0.8346, 0.03502, 0.8426, 0.0255, 0.8443, 0.06392, 0.8289, 0.07143, 0.8312, 0.0702, 0.8401, 0.06316, 0.8386, 0.03361, 0.8346, 0.04246, 0.8312, 0.0437, 0.8401, 0.03502, 0.8426, 0.03526, 0.8487, 0.04396, 0.8474, 0.04267, 0.8578, 0.03435, 0.8559, 0.06301, 0.8465, 0.06993, 0.8474, 0.07122, 0.8578, 0.06386, 0.8593, 0.02578, 0.8494, 0.03526, 0.8487, 0.03435, 0.8559, 0.02541, 0.8551, 0.06993, 0.8474, 0.07863, 0.8487, 0.07955, 0.8559, 0.07122, 0.8578, 0.05695, 0.838, 0.06316, 0.8386, 0.06301, 0.8465, 0.05695, 0.8462, 0.05073, 0.8386, 0.05695, 0.838, 0.05695, 0.8462, 0.05088, 0.8465, 0.07888, 0.8426, 0.0884, 0.8443, 0.08811, 0.8494, 0.07863, 0.8487, 0.0702, 0.8401, 0.07888, 0.8426, 0.07863, 0.8487, 0.06993, 0.8474, 0.07122, 0.8578, 0.07955, 0.8559, 0.08144, 0.8905, 0.07311, 0.8905, 0.07955, 0.8559, 0.08848, 0.8551, 0.08988, 0.8905, 0.08144, 0.8905, 0.05004, 0.8593, 0.05695, 0.8598, 0.05695, 0.8905, 0.04894, 0.8905, 0.05695, 0.8598, 0.06386, 0.8593, 0.06496, 0.8905, 0.05695, 0.8905, 0.04396, 0.8474, 0.05088, 0.8465, 0.05004, 0.8593, 0.04267, 0.8578, 0.05695, 0.8462, 0.06301, 0.8465, 0.06386, 0.8593, 0.05695, 0.8598, 0.05088, 0.8465, 0.05695, 0.8462, 0.05695, 0.8598, 0.05004, 0.8593, 0.07863, 0.8487, 0.08811, 0.8494, 0.08848, 0.8551, 0.07955, 0.8559, 0.02541, 0.8551, 0.03435, 0.8559, 0.03246, 0.8905, 0.02401, 0.8905, 0.06386, 0.8593, 0.07122, 0.8578, 0.07311, 0.8905, 0.06496, 0.8905, 0.03435, 0.8559, 0.04267, 0.8578, 0.04078, 0.8905, 0.03246, 0.8905, 0.04267, 0.8578, 0.05004, 0.8593, 0.04894, 0.8905, 0.04078, 0.8905, 0.0334, 0.9745, 0.02152, 0.9678, 0.03074, 0.9529, 0.04015, 0.9578, 0.0988, 0.9623, 0.09237, 0.9678, 0.08316, 0.9529, 0.09152, 0.9492, 0.0805, 0.9745, 0.06684, 0.9789, 0.06482, 0.9614, 0.07375, 0.9578, 0.05695, 0.9795, 0.04705, 0.9789, 0.04907, 0.9614, 0.05695, 0.9626, 0.02237, 0.9492, 0.02422, 0.9435, 0.03361, 0.9464, 0.03074, 0.9529, 0.05695, 0.9998, 0.0402, 0.9991, 0.04097, 0.9948, 0.05695, 0.9946, 0.05695, 0.9946, 0.04097, 0.9948, 0.04285, 0.9857, 0.05695, 0.9864, 0.05695, 0.9864, 0.04285, 0.9857, 0.04705, 0.9789, 0.05695, 0.9795, 0.08955, 0.9939, 0.07369, 0.9991, 0.07292, 0.9948, 0.08739, 0.9894, 0.08739, 0.9894, 0.07292, 0.9948, 0.07105, 0.9857, 0.08419, 0.9826, 0.08419, 0.9826, 0.07105, 0.9857, 0.06684, 0.9789, 0.0805, 0.9745, 0.1137, 0.9712, 0.1035, 0.9847, 0.1005, 0.9815, 0.1094, 0.9682, 0.1094, 0.9682, 0.1005, 0.9815, 0.0948, 0.975, 0.1023, 0.9658, 0.1023, 0.9658, 0.0948, 0.975, 0.09237, 0.9678, 0.0988, 0.9623, 0.02434, 0.9939, 0.01041, 0.9847, 0.01342, 0.9815, 0.02651, 0.9894, 0.02651, 0.9894, 0.01342, 0.9815, 0.0191, 0.975, 0.0297, 0.9826, 0.0297, 0.9826, 0.0191, 0.975, 0.02152, 0.9678, 0.0334, 0.9745, 0.0191, 0.975, 0.0116, 0.9658, 0.0151, 0.9623, 0.02152, 0.9678, 0.01342, 0.9815, 0.004481, 0.9682, 0.0116, 0.9658, 0.0191, 0.975, 0.01041, 0.9847, 0.0002409, 0.9712, 0.004481, 0.9682, 0.01342, 0.9815, 0.07105, 0.9857, 0.05695, 0.9864, 0.05695, 0.9795, 0.06684, 0.9789, 0.07292, 0.9948, 0.05695, 0.9946, 0.05695, 0.9864, 0.07105, 0.9857, 0.07369, 0.9991, 0.05695, 0.9998, 0.05695, 0.9946, 0.07292, 0.9948, 0.07375, 0.9578, 0.07143, 0.9497, 0.08028, 0.9464, 0.08316, 0.9529, 0.06684, 0.9789, 0.05695, 0.9795, 0.05695, 0.9626, 0.06482, 0.9614, 0.02152, 0.9678, 0.0151, 0.9623, 0.02237, 0.9492, 0.03074, 0.9529, 0.05695, 0.9626, 0.05695, 0.9529, 0.06392, 0.952, 0.06482, 0.9614, 0.04285, 0.9857, 0.0297, 0.9826, 0.0334, 0.9745, 0.04705, 0.9789, 0.04097, 0.9948, 0.02651, 0.9894, 0.0297, 0.9826, 0.04285, 0.9857, 0.0402, 0.9991, 0.02434, 0.9939, 0.02651, 0.9894, 0.04097, 0.9948, 0.0948, 0.975, 0.08419, 0.9826, 0.0805, 0.9745, 0.09237, 0.9678, 0.1005, 0.9815, 0.08739, 0.9894, 0.08419, 0.9826, 0.0948, 0.975, 0.1035, 0.9847, 0.08955, 0.9939, 0.08739, 0.9894, 0.1005, 0.9815, 0.06482, 0.9614, 0.06392, 0.952, 0.07143, 0.9497, 0.07375, 0.9578, 0.09237, 0.9678, 0.0805, 0.9745, 0.07375, 0.9578, 0.08316, 0.9529, 0.04705, 0.9789, 0.0334, 0.9745, 0.04015, 0.9578, 0.04907, 0.9614, 0.08028, 0.9464, 0.07888, 0.9384, 0.0884, 0.9366, 0.08968, 0.9435, 0.04998, 0.952, 0.05073, 0.9424, 0.05695, 0.9429, 0.05695, 0.9529, 0.05695, 0.9529, 0.05695, 0.9429, 0.06316, 0.9424, 0.06392, 0.952, 0.04246, 0.9497, 0.0437, 0.9408, 0.05073, 0.9424, 0.04998, 0.952, 0.04015, 0.9578, 0.04246, 0.9497, 0.04998, 0.952, 0.04907, 0.9614, 0.03074, 0.9529, 0.03361, 0.9464, 0.04246, 0.9497, 0.04015, 0.9578, 0.04907, 0.9614, 0.04998, 0.952, 0.05695, 0.9529, 0.05695, 0.9626, 0.08316, 0.9529, 0.08028, 0.9464, 0.08968, 0.9435, 0.09152, 0.9492, 0.0437, 0.9408, 0.04396, 0.9336, 0.05088, 0.9344, 0.05073, 0.9424, 0.03502, 0.9384, 0.03526, 0.9322, 0.04396, 0.9336, 0.0437, 0.9408, 0.06316, 0.9424, 0.06301, 0.9344, 0.06993, 0.9336, 0.0702, 0.9408, 0.0255, 0.9366, 0.02578, 0.9316, 0.03526, 0.9322, 0.03502, 0.9384, 0.07143, 0.9497, 0.0702, 0.9408, 0.07888, 0.9384, 0.08028, 0.9464, 0.02422, 0.9435, 0.0255, 0.9366, 0.03502, 0.9384, 0.03361, 0.9464, 0.06392, 0.952, 0.06316, 0.9424, 0.0702, 0.9408, 0.07143, 0.9497, 0.03361, 0.9464, 0.03502, 0.9384, 0.0437, 0.9408, 0.04246, 0.9497, 0.03526, 0.9322, 0.03435, 0.925, 0.04267, 0.9231, 0.04396, 0.9336, 0.06301, 0.9344, 0.06386, 0.9216, 0.07122, 0.9231, 0.06993, 0.9336, 0.02578, 0.9316, 0.02541, 0.9259, 0.03435, 0.925, 0.03526, 0.9322, 0.06993, 0.9336, 0.07122, 0.9231, 0.07955, 0.925, 0.07863, 0.9322, 0.05695, 0.9429, 0.05695, 0.9347, 0.06301, 0.9344, 0.06316, 0.9424, 0.05073, 0.9424, 0.05088, 0.9344, 0.05695, 0.9347, 0.05695, 0.9429, 0.07888, 0.9384, 0.07863, 0.9322, 0.08811, 0.9316, 0.0884, 0.9366, 0.0702, 0.9408, 0.06993, 0.9336, 0.07863, 0.9322, 0.07888, 0.9384, 0.07122, 0.9231, 0.07311, 0.8905, 0.08144, 0.8905, 0.07955, 0.925, 0.07955, 0.925, 0.08144, 0.8905, 0.08988, 0.8905, 0.08848, 0.9259, 0.05004, 0.9216, 0.04894, 0.8905, 0.05695, 0.8905, 0.05695, 0.9212, 0.05695, 0.9212, 0.05695, 0.8905, 0.06496, 0.8905, 0.06386, 0.9216, 0.04396, 0.9336, 0.04267, 0.9231, 0.05004, 0.9216, 0.05088, 0.9344, 0.05695, 0.9347, 0.05695, 0.9212, 0.06386, 0.9216, 0.06301, 0.9344, 0.05088, 0.9344, 0.05004, 0.9216, 0.05695, 0.9212, 0.05695, 0.9347, 0.07863, 0.9322, 0.07955, 0.925, 0.08848, 0.9259, 0.08811, 0.9316, 0.02541, 0.9259, 0.02401, 0.8905, 0.03246, 0.8905, 0.03435, 0.925, 0.06386, 0.9216, 0.06496, 0.8905, 0.07311, 0.8905, 0.07122, 0.9231, 0.03435, 0.925, 0.03246, 0.8905, 0.04078, 0.8905, 0.04267, 0.9231, 0.04267, 0.9231, 0.04078, 0.8905, 0.04894, 0.8905, 0.05004, 0.9216])
me_cube_008.update()

# ---- objects
ob_cube_002 = bpy.data.objects.new('Cube.002', me_cube_002)
ob_cube_003 = bpy.data.objects.new('Cube.003', me_cube_003)
ob_cube_004 = bpy.data.objects.new('Cube.004', me_cube_004)
ob_cube_008 = bpy.data.objects.new('Cube.008', me_cube_008)

# ---- transforms, parenting, visibility, modifiers, constraints
ob_cube_002.parent = ob_cube_008
ob_cube_002.matrix_parent_inverse = Matrix(((1.0, -0.0, 0.0, 0.894), (-0.0, 1.0, -0.0, -1.939), (0.0, 0.0, 1.0, -0.8101), (-0.0, 0.0, -0.0, 1.0)))
ob_cube_002.location = (0.8671, -1.852, 1.697)
ob_cube_003.parent = ob_cube_008
ob_cube_003.matrix_parent_inverse = Matrix(((1.0, -0.0, 0.0, 0.894), (-0.0, 1.0, -0.0, -1.939), (0.0, 0.0, 1.0, -0.8101), (-0.0, 0.0, -0.0, 1.0)))
ob_cube_003.location = (0.8671, 1.927, 1.695)
ob_cube_004.location = (-0.001333, -0.001822, -0.478)
ob_cube_008.location = (-0.894, 1.939, 0.8101)

# ---- collection membership
col_toolbox_small.objects.link(ob_cube_002)
col_toolbox_small.objects.link(ob_cube_003)
col_toolbox_small.objects.link(ob_cube_004)
col_toolbox_small.objects.link(ob_cube_008)

# ---- scene / render settings (as saved in the file)
scene.frame_start = 1; scene.frame_end = 250; scene.frame_set(1)
scene.render.engine = 'BLENDER_EEVEE_NEXT'
scene.render.bake_bias = 0.0
scene.render.bake_samples = 0
scene.cycles.sampling_pattern = 'TABULATED_SOBOL'
scene.eevee.use_volume_custom_range = False
bpy.context.view_layer.update()

# ---- added for rendering (the .blend has no active camera and no usable light): camera, sun
cam_auto = bpy.data.cameras.new('AutoCamera')
cam_auto.lens = 50.0
cam_auto.sensor_width = 36.0
cam_auto.clip_end = 1000.0
ob_auto_camera = bpy.data.objects.new('AutoCamera', cam_auto)
scene.collection.objects.link(ob_auto_camera)
ob_auto_camera.location = (5.92511, -7.03798, 5.41826)
ob_auto_camera.rotation_euler = (1.09748, -7.21219e-08, 0.694738)
scene.camera = ob_auto_camera
light_auto_sun = bpy.data.lights.new('AutoSun', 'SUN')
light_auto_sun.energy = 3.0
light_auto_sun.angle = 0.0523599
ob_auto_sun = bpy.data.objects.new('AutoSun', light_auto_sun)
scene.collection.objects.link(ob_auto_sun)
ob_auto_sun.rotation_euler = (0.872665, 0.174533, 0.523599)
bpy.context.view_layer.update()
